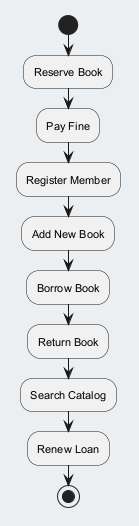

The diagram above was rendered by PlantUML. Its source (embedded in the PNG):
@startuml
skinparam backgroundColor #ECEFF1
skinparam classBackgroundColor #FFFFFF
skinparam classBorderColor #455A64
skinparam defaultFontSize 11
start
:Reserve Book;
:Pay Fine;
:Register Member;
:Add New Book;
:Borrow Book;
:Return Book;
:Search Catalog;
:Renew Loan;
stop
@enduml